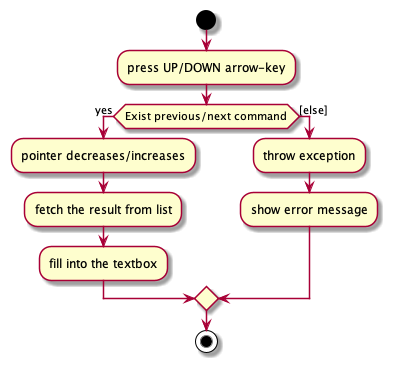

The diagram above was rendered by PlantUML. Its source (embedded in the PNG):
@startuml

start
:press UP/DOWN arrow-key;

if (Exist previous/next command) then (yes)
  :pointer decreases/increases;
  :fetch the result from list;
  :fill into the textbox;
else ([else])
  :throw exception;
  :show error message;
endif

stop

@enduml